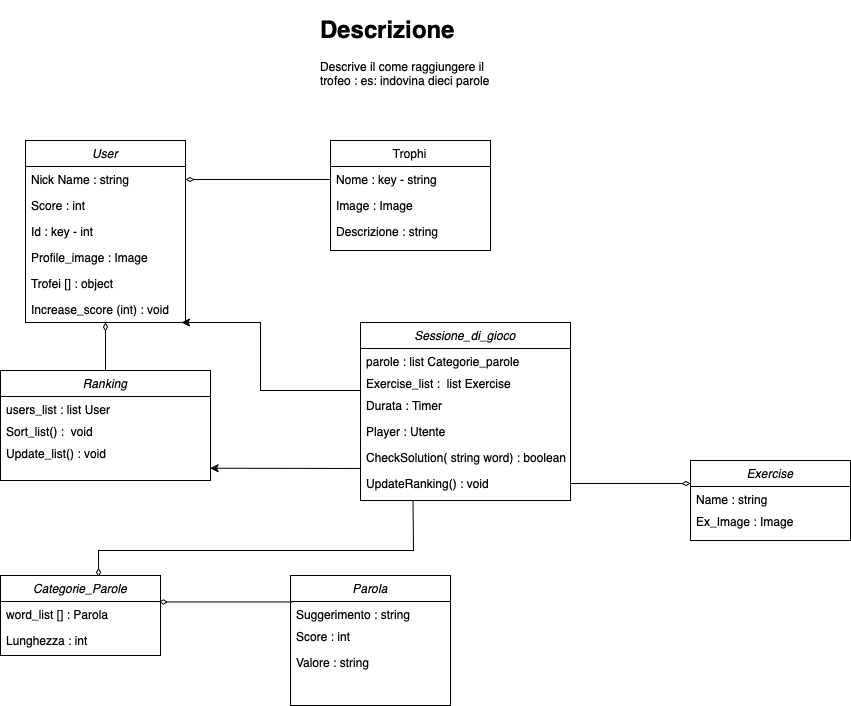

The diagram above was exported from draw.io. Its source (the exported page's mxGraphModel, read from the mxfile embedded in the PNG):
<mxGraphModel dx="780" dy="1821" grid="1" gridSize="10" guides="1" tooltips="1" connect="1" arrows="1" fold="1" page="1" pageScale="1" pageWidth="827" pageHeight="1169" math="0" shadow="0">
  <root>
    <mxCell id="WIyWlLk6GJQsqaUBKTNV-0" />
    <mxCell id="WIyWlLk6GJQsqaUBKTNV-1" parent="WIyWlLk6GJQsqaUBKTNV-0" />
    <mxCell id="zkfFHV4jXpPFQw0GAbJ--0" value="User" style="swimlane;fontStyle=2;align=center;verticalAlign=top;childLayout=stackLayout;horizontal=1;startSize=26;horizontalStack=0;resizeParent=1;resizeLast=0;collapsible=1;marginBottom=0;rounded=0;shadow=0;strokeWidth=1;" parent="WIyWlLk6GJQsqaUBKTNV-1" vertex="1">
      <mxGeometry x="205" y="70" width="160" height="182" as="geometry">
        <mxRectangle x="230" y="140" width="160" height="26" as="alternateBounds" />
      </mxGeometry>
    </mxCell>
    <mxCell id="zkfFHV4jXpPFQw0GAbJ--1" value="Nick Name : string" style="text;align=left;verticalAlign=top;spacingLeft=4;spacingRight=4;overflow=hidden;rotatable=0;points=[[0,0.5],[1,0.5]];portConstraint=eastwest;" parent="zkfFHV4jXpPFQw0GAbJ--0" vertex="1">
      <mxGeometry y="26" width="160" height="26" as="geometry" />
    </mxCell>
    <mxCell id="zkfFHV4jXpPFQw0GAbJ--2" value="Score : int" style="text;align=left;verticalAlign=top;spacingLeft=4;spacingRight=4;overflow=hidden;rotatable=0;points=[[0,0.5],[1,0.5]];portConstraint=eastwest;rounded=0;shadow=0;html=0;" parent="zkfFHV4jXpPFQw0GAbJ--0" vertex="1">
      <mxGeometry y="52" width="160" height="26" as="geometry" />
    </mxCell>
    <mxCell id="zkfFHV4jXpPFQw0GAbJ--3" value="Id : key - int " style="text;align=left;verticalAlign=top;spacingLeft=4;spacingRight=4;overflow=hidden;rotatable=0;points=[[0,0.5],[1,0.5]];portConstraint=eastwest;rounded=0;shadow=0;html=0;" parent="zkfFHV4jXpPFQw0GAbJ--0" vertex="1">
      <mxGeometry y="78" width="160" height="26" as="geometry" />
    </mxCell>
    <mxCell id="338FSkIYaxKaguEUmf4O-38" value="Profile_image : Image" style="text;align=left;verticalAlign=top;spacingLeft=4;spacingRight=4;overflow=hidden;rotatable=0;points=[[0,0.5],[1,0.5]];portConstraint=eastwest;rounded=0;shadow=0;html=0;" vertex="1" parent="zkfFHV4jXpPFQw0GAbJ--0">
      <mxGeometry y="104" width="160" height="26" as="geometry" />
    </mxCell>
    <mxCell id="338FSkIYaxKaguEUmf4O-0" value="Trofei [] : object" style="text;align=left;verticalAlign=top;spacingLeft=4;spacingRight=4;overflow=hidden;rotatable=0;points=[[0,0.5],[1,0.5]];portConstraint=eastwest;rounded=0;shadow=0;html=0;" vertex="1" parent="zkfFHV4jXpPFQw0GAbJ--0">
      <mxGeometry y="130" width="160" height="26" as="geometry" />
    </mxCell>
    <mxCell id="338FSkIYaxKaguEUmf4O-28" value="Increase_score (int) : void" style="text;align=left;verticalAlign=top;spacingLeft=4;spacingRight=4;overflow=hidden;rotatable=0;points=[[0,0.5],[1,0.5]];portConstraint=eastwest;rounded=0;shadow=0;html=0;" vertex="1" parent="zkfFHV4jXpPFQw0GAbJ--0">
      <mxGeometry y="156" width="160" height="26" as="geometry" />
    </mxCell>
    <mxCell id="zkfFHV4jXpPFQw0GAbJ--17" value="Trophi" style="swimlane;fontStyle=0;align=center;verticalAlign=top;childLayout=stackLayout;horizontal=1;startSize=26;horizontalStack=0;resizeParent=1;resizeLast=0;collapsible=1;marginBottom=0;rounded=0;shadow=0;strokeWidth=1;" parent="WIyWlLk6GJQsqaUBKTNV-1" vertex="1">
      <mxGeometry x="510" y="70" width="160" height="110" as="geometry">
        <mxRectangle x="510" y="120" width="160" height="26" as="alternateBounds" />
      </mxGeometry>
    </mxCell>
    <mxCell id="zkfFHV4jXpPFQw0GAbJ--18" value="Nome : key - string    " style="text;align=left;verticalAlign=top;spacingLeft=4;spacingRight=4;overflow=hidden;rotatable=0;points=[[0,0.5],[1,0.5]];portConstraint=eastwest;" parent="zkfFHV4jXpPFQw0GAbJ--17" vertex="1">
      <mxGeometry y="26" width="160" height="26" as="geometry" />
    </mxCell>
    <mxCell id="zkfFHV4jXpPFQw0GAbJ--19" value="Image : Image" style="text;align=left;verticalAlign=top;spacingLeft=4;spacingRight=4;overflow=hidden;rotatable=0;points=[[0,0.5],[1,0.5]];portConstraint=eastwest;rounded=0;shadow=0;html=0;" parent="zkfFHV4jXpPFQw0GAbJ--17" vertex="1">
      <mxGeometry y="52" width="160" height="26" as="geometry" />
    </mxCell>
    <mxCell id="zkfFHV4jXpPFQw0GAbJ--21" value="Descrizione : string" style="text;align=left;verticalAlign=top;spacingLeft=4;spacingRight=4;overflow=hidden;rotatable=0;points=[[0,0.5],[1,0.5]];portConstraint=eastwest;rounded=0;shadow=0;html=0;" parent="zkfFHV4jXpPFQw0GAbJ--17" vertex="1">
      <mxGeometry y="78" width="160" height="26" as="geometry" />
    </mxCell>
    <mxCell id="338FSkIYaxKaguEUmf4O-2" value="&lt;h1&gt;Descrizione&lt;/h1&gt;&lt;p&gt;Descrive il come raggiungere il trofeo : es: indovina dieci parole&lt;/p&gt;" style="text;html=1;strokeColor=none;fillColor=none;spacing=5;spacingTop=-20;whiteSpace=wrap;overflow=hidden;rounded=0;" vertex="1" parent="WIyWlLk6GJQsqaUBKTNV-1">
      <mxGeometry x="495" y="-60" width="190" height="120" as="geometry" />
    </mxCell>
    <mxCell id="338FSkIYaxKaguEUmf4O-3" value="" style="endArrow=diamondThin;html=1;rounded=0;entryX=1;entryY=0.5;entryDx=0;entryDy=0;exitX=0;exitY=0.5;exitDx=0;exitDy=0;endFill=0;jumpSize=15;" edge="1" parent="WIyWlLk6GJQsqaUBKTNV-1" source="zkfFHV4jXpPFQw0GAbJ--18" target="zkfFHV4jXpPFQw0GAbJ--1">
      <mxGeometry width="50" height="50" relative="1" as="geometry">
        <mxPoint x="480" y="190" as="sourcePoint" />
        <mxPoint x="460" y="150" as="targetPoint" />
      </mxGeometry>
    </mxCell>
    <mxCell id="338FSkIYaxKaguEUmf4O-5" value="Parola" style="swimlane;fontStyle=2;align=center;verticalAlign=top;childLayout=stackLayout;horizontal=1;startSize=26;horizontalStack=0;resizeParent=1;resizeLast=0;collapsible=1;marginBottom=0;rounded=0;shadow=0;strokeWidth=1;" vertex="1" parent="WIyWlLk6GJQsqaUBKTNV-1">
      <mxGeometry x="470" y="505" width="160" height="130" as="geometry">
        <mxRectangle x="230" y="140" width="160" height="26" as="alternateBounds" />
      </mxGeometry>
    </mxCell>
    <mxCell id="338FSkIYaxKaguEUmf4O-9" value="Suggerimento : string " style="text;align=left;verticalAlign=top;spacingLeft=4;spacingRight=4;overflow=hidden;rotatable=0;points=[[0,0.5],[1,0.5]];portConstraint=eastwest;rounded=0;shadow=0;html=0;" vertex="1" parent="338FSkIYaxKaguEUmf4O-5">
      <mxGeometry y="26" width="160" height="22" as="geometry" />
    </mxCell>
    <mxCell id="338FSkIYaxKaguEUmf4O-7" value="Score : int" style="text;align=left;verticalAlign=top;spacingLeft=4;spacingRight=4;overflow=hidden;rotatable=0;points=[[0,0.5],[1,0.5]];portConstraint=eastwest;rounded=0;shadow=0;html=0;" vertex="1" parent="338FSkIYaxKaguEUmf4O-5">
      <mxGeometry y="48" width="160" height="26" as="geometry" />
    </mxCell>
    <mxCell id="338FSkIYaxKaguEUmf4O-6" value="Valore : string" style="text;align=left;verticalAlign=top;spacingLeft=4;spacingRight=4;overflow=hidden;rotatable=0;points=[[0,0.5],[1,0.5]];portConstraint=eastwest;" vertex="1" parent="338FSkIYaxKaguEUmf4O-5">
      <mxGeometry y="74" width="160" height="26" as="geometry" />
    </mxCell>
    <mxCell id="338FSkIYaxKaguEUmf4O-11" value="Categorie_Parole" style="swimlane;fontStyle=2;align=center;verticalAlign=top;childLayout=stackLayout;horizontal=1;startSize=26;horizontalStack=0;resizeParent=1;resizeLast=0;collapsible=1;marginBottom=0;rounded=0;shadow=0;strokeWidth=1;" vertex="1" parent="WIyWlLk6GJQsqaUBKTNV-1">
      <mxGeometry x="180" y="505" width="160" height="80" as="geometry">
        <mxRectangle x="230" y="140" width="160" height="26" as="alternateBounds" />
      </mxGeometry>
    </mxCell>
    <mxCell id="338FSkIYaxKaguEUmf4O-13" value="word_list [] : Parola " style="text;align=left;verticalAlign=top;spacingLeft=4;spacingRight=4;overflow=hidden;rotatable=0;points=[[0,0.5],[1,0.5]];portConstraint=eastwest;rounded=0;shadow=0;html=0;" vertex="1" parent="338FSkIYaxKaguEUmf4O-11">
      <mxGeometry y="26" width="160" height="26" as="geometry" />
    </mxCell>
    <mxCell id="338FSkIYaxKaguEUmf4O-14" value="Lunghezza : int " style="text;align=left;verticalAlign=top;spacingLeft=4;spacingRight=4;overflow=hidden;rotatable=0;points=[[0,0.5],[1,0.5]];portConstraint=eastwest;rounded=0;shadow=0;html=0;" vertex="1" parent="338FSkIYaxKaguEUmf4O-11">
      <mxGeometry y="52" width="160" height="22" as="geometry" />
    </mxCell>
    <mxCell id="338FSkIYaxKaguEUmf4O-15" value="" style="endArrow=diamondThin;html=1;rounded=0;endFill=0;exitX=0.012;exitY=0.021;exitDx=0;exitDy=0;exitPerimeter=0;entryX=0.99;entryY=0.018;entryDx=0;entryDy=0;entryPerimeter=0;" edge="1" parent="WIyWlLk6GJQsqaUBKTNV-1" source="338FSkIYaxKaguEUmf4O-9" target="338FSkIYaxKaguEUmf4O-13">
      <mxGeometry width="50" height="50" relative="1" as="geometry">
        <mxPoint x="440" y="400" as="sourcePoint" />
        <mxPoint x="360" y="410" as="targetPoint" />
      </mxGeometry>
    </mxCell>
    <mxCell id="338FSkIYaxKaguEUmf4O-19" value="Sessione_di_gioco" style="swimlane;fontStyle=2;align=center;verticalAlign=top;childLayout=stackLayout;horizontal=1;startSize=26;horizontalStack=0;resizeParent=1;resizeLast=0;collapsible=1;marginBottom=0;rounded=0;shadow=0;strokeWidth=1;" vertex="1" parent="WIyWlLk6GJQsqaUBKTNV-1">
      <mxGeometry x="540" y="252" width="210" height="178" as="geometry">
        <mxRectangle x="230" y="140" width="160" height="26" as="alternateBounds" />
      </mxGeometry>
    </mxCell>
    <mxCell id="338FSkIYaxKaguEUmf4O-20" value="parole : list Categorie_parole " style="text;align=left;verticalAlign=top;spacingLeft=4;spacingRight=4;overflow=hidden;rotatable=0;points=[[0,0.5],[1,0.5]];portConstraint=eastwest;rounded=0;shadow=0;html=0;" vertex="1" parent="338FSkIYaxKaguEUmf4O-19">
      <mxGeometry y="26" width="210" height="22" as="geometry" />
    </mxCell>
    <mxCell id="338FSkIYaxKaguEUmf4O-55" value="Exercise_list :  list Exercise" style="text;align=left;verticalAlign=top;spacingLeft=4;spacingRight=4;overflow=hidden;rotatable=0;points=[[0,0.5],[1,0.5]];portConstraint=eastwest;rounded=0;shadow=0;html=0;" vertex="1" parent="338FSkIYaxKaguEUmf4O-19">
      <mxGeometry y="48" width="210" height="22" as="geometry" />
    </mxCell>
    <mxCell id="338FSkIYaxKaguEUmf4O-21" value="Durata : Timer " style="text;align=left;verticalAlign=top;spacingLeft=4;spacingRight=4;overflow=hidden;rotatable=0;points=[[0,0.5],[1,0.5]];portConstraint=eastwest;rounded=0;shadow=0;html=0;" vertex="1" parent="338FSkIYaxKaguEUmf4O-19">
      <mxGeometry y="70" width="210" height="26" as="geometry" />
    </mxCell>
    <mxCell id="338FSkIYaxKaguEUmf4O-25" value="Player : Utente" style="text;align=left;verticalAlign=top;spacingLeft=4;spacingRight=4;overflow=hidden;rotatable=0;points=[[0,0.5],[1,0.5]];portConstraint=eastwest;rounded=0;shadow=0;html=0;" vertex="1" parent="338FSkIYaxKaguEUmf4O-19">
      <mxGeometry y="96" width="210" height="26" as="geometry" />
    </mxCell>
    <mxCell id="338FSkIYaxKaguEUmf4O-23" value="CheckSolution( string word) : boolean" style="text;align=left;verticalAlign=top;spacingLeft=4;spacingRight=4;overflow=hidden;rotatable=0;points=[[0,0.5],[1,0.5]];portConstraint=eastwest;rounded=0;shadow=0;html=0;" vertex="1" parent="338FSkIYaxKaguEUmf4O-19">
      <mxGeometry y="122" width="210" height="26" as="geometry" />
    </mxCell>
    <mxCell id="338FSkIYaxKaguEUmf4O-27" value="UpdateRanking() : void" style="text;align=left;verticalAlign=top;spacingLeft=4;spacingRight=4;overflow=hidden;rotatable=0;points=[[0,0.5],[1,0.5]];portConstraint=eastwest;rounded=0;shadow=0;html=0;" vertex="1" parent="338FSkIYaxKaguEUmf4O-19">
      <mxGeometry y="148" width="210" height="26" as="geometry" />
    </mxCell>
    <mxCell id="338FSkIYaxKaguEUmf4O-29" value="Ranking" style="swimlane;fontStyle=2;align=center;verticalAlign=top;childLayout=stackLayout;horizontal=1;startSize=26;horizontalStack=0;resizeParent=1;resizeLast=0;collapsible=1;marginBottom=0;rounded=0;shadow=0;strokeWidth=1;" vertex="1" parent="WIyWlLk6GJQsqaUBKTNV-1">
      <mxGeometry x="180" y="300" width="210" height="110" as="geometry">
        <mxRectangle x="230" y="140" width="160" height="26" as="alternateBounds" />
      </mxGeometry>
    </mxCell>
    <mxCell id="338FSkIYaxKaguEUmf4O-30" value="users_list : list User" style="text;align=left;verticalAlign=top;spacingLeft=4;spacingRight=4;overflow=hidden;rotatable=0;points=[[0,0.5],[1,0.5]];portConstraint=eastwest;rounded=0;shadow=0;html=0;" vertex="1" parent="338FSkIYaxKaguEUmf4O-29">
      <mxGeometry y="26" width="210" height="22" as="geometry" />
    </mxCell>
    <mxCell id="338FSkIYaxKaguEUmf4O-42" value="Sort_list() :  void" style="text;align=left;verticalAlign=top;spacingLeft=4;spacingRight=4;overflow=hidden;rotatable=0;points=[[0,0.5],[1,0.5]];portConstraint=eastwest;rounded=0;shadow=0;html=0;" vertex="1" parent="338FSkIYaxKaguEUmf4O-29">
      <mxGeometry y="48" width="210" height="22" as="geometry" />
    </mxCell>
    <mxCell id="338FSkIYaxKaguEUmf4O-43" value="Update_list() : void" style="text;align=left;verticalAlign=top;spacingLeft=4;spacingRight=4;overflow=hidden;rotatable=0;points=[[0,0.5],[1,0.5]];portConstraint=eastwest;rounded=0;shadow=0;html=0;" vertex="1" parent="338FSkIYaxKaguEUmf4O-29">
      <mxGeometry y="70" width="210" height="26" as="geometry" />
    </mxCell>
    <mxCell id="338FSkIYaxKaguEUmf4O-36" value="" style="endArrow=classic;html=1;rounded=0;entryX=0.975;entryY=1;entryDx=0;entryDy=0;entryPerimeter=0;" edge="1" parent="WIyWlLk6GJQsqaUBKTNV-1" target="338FSkIYaxKaguEUmf4O-28">
      <mxGeometry width="50" height="50" relative="1" as="geometry">
        <mxPoint x="540" y="320" as="sourcePoint" />
        <mxPoint x="370" y="252" as="targetPoint" />
        <Array as="points">
          <mxPoint x="440" y="320" />
          <mxPoint x="440" y="280" />
          <mxPoint x="440" y="252" />
        </Array>
      </mxGeometry>
    </mxCell>
    <mxCell id="338FSkIYaxKaguEUmf4O-46" value="" style="endArrow=diamondThin;html=1;rounded=0;exitX=0.5;exitY=0;exitDx=0;exitDy=0;endFill=0;jumpSize=15;" edge="1" parent="WIyWlLk6GJQsqaUBKTNV-1" source="338FSkIYaxKaguEUmf4O-29" target="338FSkIYaxKaguEUmf4O-28">
      <mxGeometry width="50" height="50" relative="1" as="geometry">
        <mxPoint x="520" y="119" as="sourcePoint" />
        <mxPoint x="375" y="119" as="targetPoint" />
      </mxGeometry>
    </mxCell>
    <mxCell id="338FSkIYaxKaguEUmf4O-47" value="" style="endArrow=classic;html=1;rounded=0;jumpSize=15;entryX=0.998;entryY=1.066;entryDx=0;entryDy=0;entryPerimeter=0;" edge="1" parent="WIyWlLk6GJQsqaUBKTNV-1" target="338FSkIYaxKaguEUmf4O-43">
      <mxGeometry width="50" height="50" relative="1" as="geometry">
        <mxPoint x="540" y="398" as="sourcePoint" />
        <mxPoint x="500" y="330" as="targetPoint" />
      </mxGeometry>
    </mxCell>
    <mxCell id="338FSkIYaxKaguEUmf4O-48" value="" style="endArrow=diamondThin;html=1;rounded=0;exitX=0.25;exitY=1;exitDx=0;exitDy=0;endFill=0;jumpSize=15;entryX=0.613;entryY=0.016;entryDx=0;entryDy=0;entryPerimeter=0;" edge="1" parent="WIyWlLk6GJQsqaUBKTNV-1" source="338FSkIYaxKaguEUmf4O-19" target="338FSkIYaxKaguEUmf4O-11">
      <mxGeometry width="50" height="50" relative="1" as="geometry">
        <mxPoint x="520" y="119" as="sourcePoint" />
        <mxPoint x="280" y="480" as="targetPoint" />
        <Array as="points">
          <mxPoint x="593" y="480" />
          <mxPoint x="440" y="480" />
          <mxPoint x="278" y="480" />
        </Array>
      </mxGeometry>
    </mxCell>
    <mxCell id="338FSkIYaxKaguEUmf4O-49" value="Exercise" style="swimlane;fontStyle=2;align=center;verticalAlign=top;childLayout=stackLayout;horizontal=1;startSize=26;horizontalStack=0;resizeParent=1;resizeLast=0;collapsible=1;marginBottom=0;rounded=0;shadow=0;strokeWidth=1;" vertex="1" parent="WIyWlLk6GJQsqaUBKTNV-1">
      <mxGeometry x="870" y="390" width="160" height="80" as="geometry">
        <mxRectangle x="230" y="140" width="160" height="26" as="alternateBounds" />
      </mxGeometry>
    </mxCell>
    <mxCell id="338FSkIYaxKaguEUmf4O-50" value="Name : string" style="text;align=left;verticalAlign=top;spacingLeft=4;spacingRight=4;overflow=hidden;rotatable=0;points=[[0,0.5],[1,0.5]];portConstraint=eastwest;rounded=0;shadow=0;html=0;" vertex="1" parent="338FSkIYaxKaguEUmf4O-49">
      <mxGeometry y="26" width="160" height="22" as="geometry" />
    </mxCell>
    <mxCell id="338FSkIYaxKaguEUmf4O-53" value="Ex_Image : Image" style="text;align=left;verticalAlign=top;spacingLeft=4;spacingRight=4;overflow=hidden;rotatable=0;points=[[0,0.5],[1,0.5]];portConstraint=eastwest;rounded=0;shadow=0;html=0;" vertex="1" parent="338FSkIYaxKaguEUmf4O-49">
      <mxGeometry y="48" width="160" height="22" as="geometry" />
    </mxCell>
    <mxCell id="338FSkIYaxKaguEUmf4O-57" value="" style="endArrow=diamondThin;html=1;rounded=0;jumpSize=15;exitX=1;exitY=0.5;exitDx=0;exitDy=0;endFill=0;" edge="1" parent="WIyWlLk6GJQsqaUBKTNV-1" source="338FSkIYaxKaguEUmf4O-27">
      <mxGeometry width="50" height="50" relative="1" as="geometry">
        <mxPoint x="550" y="408" as="sourcePoint" />
        <mxPoint x="870" y="413" as="targetPoint" />
      </mxGeometry>
    </mxCell>
  </root>
</mxGraphModel>